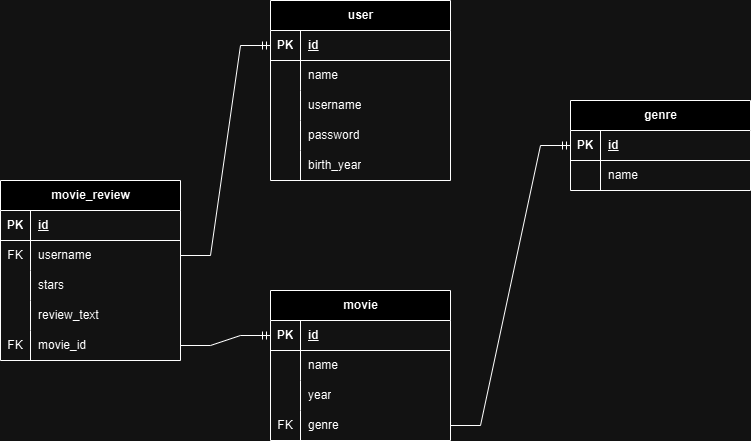

The diagram above was exported from draw.io. Its source (the exported page's mxGraphModel, read from the mxfile embedded in the PNG):
<mxGraphModel dx="794" dy="458" grid="1" gridSize="10" guides="1" tooltips="1" connect="1" arrows="1" fold="1" page="1" pageScale="1" pageWidth="827" pageHeight="1169" math="0" shadow="0">
  <root>
    <mxCell id="0" />
    <mxCell id="1" parent="0" />
    <mxCell id="jZj8kgq4M5ZM2AxN9fz5-1" value="movie" style="shape=table;startSize=30;container=1;collapsible=1;childLayout=tableLayout;fixedRows=1;rowLines=0;fontStyle=1;align=center;resizeLast=1;html=1;" parent="1" vertex="1">
      <mxGeometry x="380" y="480" width="180" height="150" as="geometry" />
    </mxCell>
    <mxCell id="jZj8kgq4M5ZM2AxN9fz5-2" value="" style="shape=tableRow;horizontal=0;startSize=0;swimlaneHead=0;swimlaneBody=0;fillColor=none;collapsible=0;dropTarget=0;points=[[0,0.5],[1,0.5]];portConstraint=eastwest;top=0;left=0;right=0;bottom=1;" parent="jZj8kgq4M5ZM2AxN9fz5-1" vertex="1">
      <mxGeometry y="30" width="180" height="30" as="geometry" />
    </mxCell>
    <mxCell id="jZj8kgq4M5ZM2AxN9fz5-3" value="PK" style="shape=partialRectangle;connectable=0;fillColor=none;top=0;left=0;bottom=0;right=0;fontStyle=1;overflow=hidden;whiteSpace=wrap;html=1;" parent="jZj8kgq4M5ZM2AxN9fz5-2" vertex="1">
      <mxGeometry width="30" height="30" as="geometry">
        <mxRectangle width="30" height="30" as="alternateBounds" />
      </mxGeometry>
    </mxCell>
    <mxCell id="jZj8kgq4M5ZM2AxN9fz5-4" value="id" style="shape=partialRectangle;connectable=0;fillColor=none;top=0;left=0;bottom=0;right=0;align=left;spacingLeft=6;fontStyle=5;overflow=hidden;whiteSpace=wrap;html=1;" parent="jZj8kgq4M5ZM2AxN9fz5-2" vertex="1">
      <mxGeometry x="30" width="150" height="30" as="geometry">
        <mxRectangle width="150" height="30" as="alternateBounds" />
      </mxGeometry>
    </mxCell>
    <mxCell id="jZj8kgq4M5ZM2AxN9fz5-5" value="" style="shape=tableRow;horizontal=0;startSize=0;swimlaneHead=0;swimlaneBody=0;fillColor=none;collapsible=0;dropTarget=0;points=[[0,0.5],[1,0.5]];portConstraint=eastwest;top=0;left=0;right=0;bottom=0;" parent="jZj8kgq4M5ZM2AxN9fz5-1" vertex="1">
      <mxGeometry y="60" width="180" height="30" as="geometry" />
    </mxCell>
    <mxCell id="jZj8kgq4M5ZM2AxN9fz5-6" value="" style="shape=partialRectangle;connectable=0;fillColor=none;top=0;left=0;bottom=0;right=0;editable=1;overflow=hidden;whiteSpace=wrap;html=1;" parent="jZj8kgq4M5ZM2AxN9fz5-5" vertex="1">
      <mxGeometry width="30" height="30" as="geometry">
        <mxRectangle width="30" height="30" as="alternateBounds" />
      </mxGeometry>
    </mxCell>
    <mxCell id="jZj8kgq4M5ZM2AxN9fz5-7" value="name" style="shape=partialRectangle;connectable=0;fillColor=none;top=0;left=0;bottom=0;right=0;align=left;spacingLeft=6;overflow=hidden;whiteSpace=wrap;html=1;" parent="jZj8kgq4M5ZM2AxN9fz5-5" vertex="1">
      <mxGeometry x="30" width="150" height="30" as="geometry">
        <mxRectangle width="150" height="30" as="alternateBounds" />
      </mxGeometry>
    </mxCell>
    <mxCell id="jZj8kgq4M5ZM2AxN9fz5-8" value="" style="shape=tableRow;horizontal=0;startSize=0;swimlaneHead=0;swimlaneBody=0;fillColor=none;collapsible=0;dropTarget=0;points=[[0,0.5],[1,0.5]];portConstraint=eastwest;top=0;left=0;right=0;bottom=0;" parent="jZj8kgq4M5ZM2AxN9fz5-1" vertex="1">
      <mxGeometry y="90" width="180" height="30" as="geometry" />
    </mxCell>
    <mxCell id="jZj8kgq4M5ZM2AxN9fz5-9" value="" style="shape=partialRectangle;connectable=0;fillColor=none;top=0;left=0;bottom=0;right=0;editable=1;overflow=hidden;whiteSpace=wrap;html=1;" parent="jZj8kgq4M5ZM2AxN9fz5-8" vertex="1">
      <mxGeometry width="30" height="30" as="geometry">
        <mxRectangle width="30" height="30" as="alternateBounds" />
      </mxGeometry>
    </mxCell>
    <mxCell id="jZj8kgq4M5ZM2AxN9fz5-10" value="year" style="shape=partialRectangle;connectable=0;fillColor=none;top=0;left=0;bottom=0;right=0;align=left;spacingLeft=6;overflow=hidden;whiteSpace=wrap;html=1;" parent="jZj8kgq4M5ZM2AxN9fz5-8" vertex="1">
      <mxGeometry x="30" width="150" height="30" as="geometry">
        <mxRectangle width="150" height="30" as="alternateBounds" />
      </mxGeometry>
    </mxCell>
    <mxCell id="jZj8kgq4M5ZM2AxN9fz5-11" value="" style="shape=tableRow;horizontal=0;startSize=0;swimlaneHead=0;swimlaneBody=0;fillColor=none;collapsible=0;dropTarget=0;points=[[0,0.5],[1,0.5]];portConstraint=eastwest;top=0;left=0;right=0;bottom=0;" parent="jZj8kgq4M5ZM2AxN9fz5-1" vertex="1">
      <mxGeometry y="120" width="180" height="30" as="geometry" />
    </mxCell>
    <mxCell id="jZj8kgq4M5ZM2AxN9fz5-12" value="FK" style="shape=partialRectangle;connectable=0;fillColor=none;top=0;left=0;bottom=0;right=0;editable=1;overflow=hidden;whiteSpace=wrap;html=1;" parent="jZj8kgq4M5ZM2AxN9fz5-11" vertex="1">
      <mxGeometry width="30" height="30" as="geometry">
        <mxRectangle width="30" height="30" as="alternateBounds" />
      </mxGeometry>
    </mxCell>
    <mxCell id="jZj8kgq4M5ZM2AxN9fz5-13" value="genre" style="shape=partialRectangle;connectable=0;fillColor=none;top=0;left=0;bottom=0;right=0;align=left;spacingLeft=6;overflow=hidden;whiteSpace=wrap;html=1;" parent="jZj8kgq4M5ZM2AxN9fz5-11" vertex="1">
      <mxGeometry x="30" width="150" height="30" as="geometry">
        <mxRectangle width="150" height="30" as="alternateBounds" />
      </mxGeometry>
    </mxCell>
    <mxCell id="jZj8kgq4M5ZM2AxN9fz5-14" value="genre" style="shape=table;startSize=30;container=1;collapsible=1;childLayout=tableLayout;fixedRows=1;rowLines=0;fontStyle=1;align=center;resizeLast=1;html=1;" parent="1" vertex="1">
      <mxGeometry x="680" y="290" width="180" height="90" as="geometry" />
    </mxCell>
    <mxCell id="jZj8kgq4M5ZM2AxN9fz5-15" value="" style="shape=tableRow;horizontal=0;startSize=0;swimlaneHead=0;swimlaneBody=0;fillColor=none;collapsible=0;dropTarget=0;points=[[0,0.5],[1,0.5]];portConstraint=eastwest;top=0;left=0;right=0;bottom=1;" parent="jZj8kgq4M5ZM2AxN9fz5-14" vertex="1">
      <mxGeometry y="30" width="180" height="30" as="geometry" />
    </mxCell>
    <mxCell id="jZj8kgq4M5ZM2AxN9fz5-16" value="PK" style="shape=partialRectangle;connectable=0;fillColor=none;top=0;left=0;bottom=0;right=0;fontStyle=1;overflow=hidden;whiteSpace=wrap;html=1;" parent="jZj8kgq4M5ZM2AxN9fz5-15" vertex="1">
      <mxGeometry width="30" height="30" as="geometry">
        <mxRectangle width="30" height="30" as="alternateBounds" />
      </mxGeometry>
    </mxCell>
    <mxCell id="jZj8kgq4M5ZM2AxN9fz5-17" value="id" style="shape=partialRectangle;connectable=0;fillColor=none;top=0;left=0;bottom=0;right=0;align=left;spacingLeft=6;fontStyle=5;overflow=hidden;whiteSpace=wrap;html=1;" parent="jZj8kgq4M5ZM2AxN9fz5-15" vertex="1">
      <mxGeometry x="30" width="150" height="30" as="geometry">
        <mxRectangle width="150" height="30" as="alternateBounds" />
      </mxGeometry>
    </mxCell>
    <mxCell id="jZj8kgq4M5ZM2AxN9fz5-18" value="" style="shape=tableRow;horizontal=0;startSize=0;swimlaneHead=0;swimlaneBody=0;fillColor=none;collapsible=0;dropTarget=0;points=[[0,0.5],[1,0.5]];portConstraint=eastwest;top=0;left=0;right=0;bottom=0;" parent="jZj8kgq4M5ZM2AxN9fz5-14" vertex="1">
      <mxGeometry y="60" width="180" height="30" as="geometry" />
    </mxCell>
    <mxCell id="jZj8kgq4M5ZM2AxN9fz5-19" value="" style="shape=partialRectangle;connectable=0;fillColor=none;top=0;left=0;bottom=0;right=0;editable=1;overflow=hidden;whiteSpace=wrap;html=1;" parent="jZj8kgq4M5ZM2AxN9fz5-18" vertex="1">
      <mxGeometry width="30" height="30" as="geometry">
        <mxRectangle width="30" height="30" as="alternateBounds" />
      </mxGeometry>
    </mxCell>
    <mxCell id="jZj8kgq4M5ZM2AxN9fz5-20" value="name" style="shape=partialRectangle;connectable=0;fillColor=none;top=0;left=0;bottom=0;right=0;align=left;spacingLeft=6;overflow=hidden;whiteSpace=wrap;html=1;" parent="jZj8kgq4M5ZM2AxN9fz5-18" vertex="1">
      <mxGeometry x="30" width="150" height="30" as="geometry">
        <mxRectangle width="150" height="30" as="alternateBounds" />
      </mxGeometry>
    </mxCell>
    <mxCell id="jZj8kgq4M5ZM2AxN9fz5-28" value="user" style="shape=table;startSize=30;container=1;collapsible=1;childLayout=tableLayout;fixedRows=1;rowLines=0;fontStyle=1;align=center;resizeLast=1;html=1;" parent="1" vertex="1">
      <mxGeometry x="380" y="190" width="180" height="180" as="geometry" />
    </mxCell>
    <mxCell id="jZj8kgq4M5ZM2AxN9fz5-29" value="" style="shape=tableRow;horizontal=0;startSize=0;swimlaneHead=0;swimlaneBody=0;fillColor=none;collapsible=0;dropTarget=0;points=[[0,0.5],[1,0.5]];portConstraint=eastwest;top=0;left=0;right=0;bottom=1;" parent="jZj8kgq4M5ZM2AxN9fz5-28" vertex="1">
      <mxGeometry y="30" width="180" height="30" as="geometry" />
    </mxCell>
    <mxCell id="jZj8kgq4M5ZM2AxN9fz5-30" value="PK" style="shape=partialRectangle;connectable=0;fillColor=none;top=0;left=0;bottom=0;right=0;fontStyle=1;overflow=hidden;whiteSpace=wrap;html=1;" parent="jZj8kgq4M5ZM2AxN9fz5-29" vertex="1">
      <mxGeometry width="30" height="30" as="geometry">
        <mxRectangle width="30" height="30" as="alternateBounds" />
      </mxGeometry>
    </mxCell>
    <mxCell id="jZj8kgq4M5ZM2AxN9fz5-31" value="id" style="shape=partialRectangle;connectable=0;fillColor=none;top=0;left=0;bottom=0;right=0;align=left;spacingLeft=6;fontStyle=5;overflow=hidden;whiteSpace=wrap;html=1;" parent="jZj8kgq4M5ZM2AxN9fz5-29" vertex="1">
      <mxGeometry x="30" width="150" height="30" as="geometry">
        <mxRectangle width="150" height="30" as="alternateBounds" />
      </mxGeometry>
    </mxCell>
    <mxCell id="jZj8kgq4M5ZM2AxN9fz5-32" value="" style="shape=tableRow;horizontal=0;startSize=0;swimlaneHead=0;swimlaneBody=0;fillColor=none;collapsible=0;dropTarget=0;points=[[0,0.5],[1,0.5]];portConstraint=eastwest;top=0;left=0;right=0;bottom=0;" parent="jZj8kgq4M5ZM2AxN9fz5-28" vertex="1">
      <mxGeometry y="60" width="180" height="30" as="geometry" />
    </mxCell>
    <mxCell id="jZj8kgq4M5ZM2AxN9fz5-33" value="" style="shape=partialRectangle;connectable=0;fillColor=none;top=0;left=0;bottom=0;right=0;editable=1;overflow=hidden;whiteSpace=wrap;html=1;" parent="jZj8kgq4M5ZM2AxN9fz5-32" vertex="1">
      <mxGeometry width="30" height="30" as="geometry">
        <mxRectangle width="30" height="30" as="alternateBounds" />
      </mxGeometry>
    </mxCell>
    <mxCell id="jZj8kgq4M5ZM2AxN9fz5-34" value="name" style="shape=partialRectangle;connectable=0;fillColor=none;top=0;left=0;bottom=0;right=0;align=left;spacingLeft=6;overflow=hidden;whiteSpace=wrap;html=1;" parent="jZj8kgq4M5ZM2AxN9fz5-32" vertex="1">
      <mxGeometry x="30" width="150" height="30" as="geometry">
        <mxRectangle width="150" height="30" as="alternateBounds" />
      </mxGeometry>
    </mxCell>
    <mxCell id="jZj8kgq4M5ZM2AxN9fz5-35" value="" style="shape=tableRow;horizontal=0;startSize=0;swimlaneHead=0;swimlaneBody=0;fillColor=none;collapsible=0;dropTarget=0;points=[[0,0.5],[1,0.5]];portConstraint=eastwest;top=0;left=0;right=0;bottom=0;" parent="jZj8kgq4M5ZM2AxN9fz5-28" vertex="1">
      <mxGeometry y="90" width="180" height="30" as="geometry" />
    </mxCell>
    <mxCell id="jZj8kgq4M5ZM2AxN9fz5-36" value="" style="shape=partialRectangle;connectable=0;fillColor=none;top=0;left=0;bottom=0;right=0;editable=1;overflow=hidden;whiteSpace=wrap;html=1;" parent="jZj8kgq4M5ZM2AxN9fz5-35" vertex="1">
      <mxGeometry width="30" height="30" as="geometry">
        <mxRectangle width="30" height="30" as="alternateBounds" />
      </mxGeometry>
    </mxCell>
    <mxCell id="jZj8kgq4M5ZM2AxN9fz5-37" value="username" style="shape=partialRectangle;connectable=0;fillColor=none;top=0;left=0;bottom=0;right=0;align=left;spacingLeft=6;overflow=hidden;whiteSpace=wrap;html=1;" parent="jZj8kgq4M5ZM2AxN9fz5-35" vertex="1">
      <mxGeometry x="30" width="150" height="30" as="geometry">
        <mxRectangle width="150" height="30" as="alternateBounds" />
      </mxGeometry>
    </mxCell>
    <mxCell id="jZj8kgq4M5ZM2AxN9fz5-38" value="" style="shape=tableRow;horizontal=0;startSize=0;swimlaneHead=0;swimlaneBody=0;fillColor=none;collapsible=0;dropTarget=0;points=[[0,0.5],[1,0.5]];portConstraint=eastwest;top=0;left=0;right=0;bottom=0;" parent="jZj8kgq4M5ZM2AxN9fz5-28" vertex="1">
      <mxGeometry y="120" width="180" height="30" as="geometry" />
    </mxCell>
    <mxCell id="jZj8kgq4M5ZM2AxN9fz5-39" value="" style="shape=partialRectangle;connectable=0;fillColor=none;top=0;left=0;bottom=0;right=0;editable=1;overflow=hidden;whiteSpace=wrap;html=1;" parent="jZj8kgq4M5ZM2AxN9fz5-38" vertex="1">
      <mxGeometry width="30" height="30" as="geometry">
        <mxRectangle width="30" height="30" as="alternateBounds" />
      </mxGeometry>
    </mxCell>
    <mxCell id="jZj8kgq4M5ZM2AxN9fz5-40" value="password" style="shape=partialRectangle;connectable=0;fillColor=none;top=0;left=0;bottom=0;right=0;align=left;spacingLeft=6;overflow=hidden;whiteSpace=wrap;html=1;" parent="jZj8kgq4M5ZM2AxN9fz5-38" vertex="1">
      <mxGeometry x="30" width="150" height="30" as="geometry">
        <mxRectangle width="150" height="30" as="alternateBounds" />
      </mxGeometry>
    </mxCell>
    <mxCell id="jZj8kgq4M5ZM2AxN9fz5-41" value="" style="shape=tableRow;horizontal=0;startSize=0;swimlaneHead=0;swimlaneBody=0;fillColor=none;collapsible=0;dropTarget=0;points=[[0,0.5],[1,0.5]];portConstraint=eastwest;top=0;left=0;right=0;bottom=0;" parent="jZj8kgq4M5ZM2AxN9fz5-28" vertex="1">
      <mxGeometry y="150" width="180" height="30" as="geometry" />
    </mxCell>
    <mxCell id="jZj8kgq4M5ZM2AxN9fz5-42" value="" style="shape=partialRectangle;connectable=0;fillColor=none;top=0;left=0;bottom=0;right=0;editable=1;overflow=hidden;whiteSpace=wrap;html=1;" parent="jZj8kgq4M5ZM2AxN9fz5-41" vertex="1">
      <mxGeometry width="30" height="30" as="geometry">
        <mxRectangle width="30" height="30" as="alternateBounds" />
      </mxGeometry>
    </mxCell>
    <mxCell id="jZj8kgq4M5ZM2AxN9fz5-43" value="birth_year" style="shape=partialRectangle;connectable=0;fillColor=none;top=0;left=0;bottom=0;right=0;align=left;spacingLeft=6;overflow=hidden;whiteSpace=wrap;html=1;" parent="jZj8kgq4M5ZM2AxN9fz5-41" vertex="1">
      <mxGeometry x="30" width="150" height="30" as="geometry">
        <mxRectangle width="150" height="30" as="alternateBounds" />
      </mxGeometry>
    </mxCell>
    <mxCell id="jZj8kgq4M5ZM2AxN9fz5-44" value="movie_review" style="shape=table;startSize=30;container=1;collapsible=1;childLayout=tableLayout;fixedRows=1;rowLines=0;fontStyle=1;align=center;resizeLast=1;html=1;" parent="1" vertex="1">
      <mxGeometry x="110" y="370" width="180" height="180" as="geometry" />
    </mxCell>
    <mxCell id="jZj8kgq4M5ZM2AxN9fz5-45" value="" style="shape=tableRow;horizontal=0;startSize=0;swimlaneHead=0;swimlaneBody=0;fillColor=none;collapsible=0;dropTarget=0;points=[[0,0.5],[1,0.5]];portConstraint=eastwest;top=0;left=0;right=0;bottom=1;" parent="jZj8kgq4M5ZM2AxN9fz5-44" vertex="1">
      <mxGeometry y="30" width="180" height="30" as="geometry" />
    </mxCell>
    <mxCell id="jZj8kgq4M5ZM2AxN9fz5-46" value="PK" style="shape=partialRectangle;connectable=0;fillColor=none;top=0;left=0;bottom=0;right=0;fontStyle=1;overflow=hidden;whiteSpace=wrap;html=1;" parent="jZj8kgq4M5ZM2AxN9fz5-45" vertex="1">
      <mxGeometry width="30" height="30" as="geometry">
        <mxRectangle width="30" height="30" as="alternateBounds" />
      </mxGeometry>
    </mxCell>
    <mxCell id="jZj8kgq4M5ZM2AxN9fz5-47" value="id" style="shape=partialRectangle;connectable=0;fillColor=none;top=0;left=0;bottom=0;right=0;align=left;spacingLeft=6;fontStyle=5;overflow=hidden;whiteSpace=wrap;html=1;" parent="jZj8kgq4M5ZM2AxN9fz5-45" vertex="1">
      <mxGeometry x="30" width="150" height="30" as="geometry">
        <mxRectangle width="150" height="30" as="alternateBounds" />
      </mxGeometry>
    </mxCell>
    <mxCell id="jZj8kgq4M5ZM2AxN9fz5-48" value="" style="shape=tableRow;horizontal=0;startSize=0;swimlaneHead=0;swimlaneBody=0;fillColor=none;collapsible=0;dropTarget=0;points=[[0,0.5],[1,0.5]];portConstraint=eastwest;top=0;left=0;right=0;bottom=0;" parent="jZj8kgq4M5ZM2AxN9fz5-44" vertex="1">
      <mxGeometry y="60" width="180" height="30" as="geometry" />
    </mxCell>
    <mxCell id="jZj8kgq4M5ZM2AxN9fz5-49" value="FK" style="shape=partialRectangle;connectable=0;fillColor=none;top=0;left=0;bottom=0;right=0;editable=1;overflow=hidden;whiteSpace=wrap;html=1;" parent="jZj8kgq4M5ZM2AxN9fz5-48" vertex="1">
      <mxGeometry width="30" height="30" as="geometry">
        <mxRectangle width="30" height="30" as="alternateBounds" />
      </mxGeometry>
    </mxCell>
    <mxCell id="jZj8kgq4M5ZM2AxN9fz5-50" value="username" style="shape=partialRectangle;connectable=0;fillColor=none;top=0;left=0;bottom=0;right=0;align=left;spacingLeft=6;overflow=hidden;whiteSpace=wrap;html=1;" parent="jZj8kgq4M5ZM2AxN9fz5-48" vertex="1">
      <mxGeometry x="30" width="150" height="30" as="geometry">
        <mxRectangle width="150" height="30" as="alternateBounds" />
      </mxGeometry>
    </mxCell>
    <mxCell id="jZj8kgq4M5ZM2AxN9fz5-51" value="" style="shape=tableRow;horizontal=0;startSize=0;swimlaneHead=0;swimlaneBody=0;fillColor=none;collapsible=0;dropTarget=0;points=[[0,0.5],[1,0.5]];portConstraint=eastwest;top=0;left=0;right=0;bottom=0;" parent="jZj8kgq4M5ZM2AxN9fz5-44" vertex="1">
      <mxGeometry y="90" width="180" height="30" as="geometry" />
    </mxCell>
    <mxCell id="jZj8kgq4M5ZM2AxN9fz5-52" value="" style="shape=partialRectangle;connectable=0;fillColor=none;top=0;left=0;bottom=0;right=0;editable=1;overflow=hidden;whiteSpace=wrap;html=1;" parent="jZj8kgq4M5ZM2AxN9fz5-51" vertex="1">
      <mxGeometry width="30" height="30" as="geometry">
        <mxRectangle width="30" height="30" as="alternateBounds" />
      </mxGeometry>
    </mxCell>
    <mxCell id="jZj8kgq4M5ZM2AxN9fz5-53" value="stars" style="shape=partialRectangle;connectable=0;fillColor=none;top=0;left=0;bottom=0;right=0;align=left;spacingLeft=6;overflow=hidden;whiteSpace=wrap;html=1;" parent="jZj8kgq4M5ZM2AxN9fz5-51" vertex="1">
      <mxGeometry x="30" width="150" height="30" as="geometry">
        <mxRectangle width="150" height="30" as="alternateBounds" />
      </mxGeometry>
    </mxCell>
    <mxCell id="jZj8kgq4M5ZM2AxN9fz5-54" value="" style="shape=tableRow;horizontal=0;startSize=0;swimlaneHead=0;swimlaneBody=0;fillColor=none;collapsible=0;dropTarget=0;points=[[0,0.5],[1,0.5]];portConstraint=eastwest;top=0;left=0;right=0;bottom=0;" parent="jZj8kgq4M5ZM2AxN9fz5-44" vertex="1">
      <mxGeometry y="120" width="180" height="30" as="geometry" />
    </mxCell>
    <mxCell id="jZj8kgq4M5ZM2AxN9fz5-55" value="" style="shape=partialRectangle;connectable=0;fillColor=none;top=0;left=0;bottom=0;right=0;editable=1;overflow=hidden;whiteSpace=wrap;html=1;" parent="jZj8kgq4M5ZM2AxN9fz5-54" vertex="1">
      <mxGeometry width="30" height="30" as="geometry">
        <mxRectangle width="30" height="30" as="alternateBounds" />
      </mxGeometry>
    </mxCell>
    <mxCell id="jZj8kgq4M5ZM2AxN9fz5-56" value="review_text" style="shape=partialRectangle;connectable=0;fillColor=none;top=0;left=0;bottom=0;right=0;align=left;spacingLeft=6;overflow=hidden;whiteSpace=wrap;html=1;" parent="jZj8kgq4M5ZM2AxN9fz5-54" vertex="1">
      <mxGeometry x="30" width="150" height="30" as="geometry">
        <mxRectangle width="150" height="30" as="alternateBounds" />
      </mxGeometry>
    </mxCell>
    <mxCell id="jZj8kgq4M5ZM2AxN9fz5-57" value="" style="shape=tableRow;horizontal=0;startSize=0;swimlaneHead=0;swimlaneBody=0;fillColor=none;collapsible=0;dropTarget=0;points=[[0,0.5],[1,0.5]];portConstraint=eastwest;top=0;left=0;right=0;bottom=0;" parent="jZj8kgq4M5ZM2AxN9fz5-44" vertex="1">
      <mxGeometry y="150" width="180" height="30" as="geometry" />
    </mxCell>
    <mxCell id="jZj8kgq4M5ZM2AxN9fz5-58" value="FK" style="shape=partialRectangle;connectable=0;fillColor=none;top=0;left=0;bottom=0;right=0;editable=1;overflow=hidden;whiteSpace=wrap;html=1;" parent="jZj8kgq4M5ZM2AxN9fz5-57" vertex="1">
      <mxGeometry width="30" height="30" as="geometry">
        <mxRectangle width="30" height="30" as="alternateBounds" />
      </mxGeometry>
    </mxCell>
    <mxCell id="jZj8kgq4M5ZM2AxN9fz5-59" value="movie_id" style="shape=partialRectangle;connectable=0;fillColor=none;top=0;left=0;bottom=0;right=0;align=left;spacingLeft=6;overflow=hidden;whiteSpace=wrap;html=1;" parent="jZj8kgq4M5ZM2AxN9fz5-57" vertex="1">
      <mxGeometry x="30" width="150" height="30" as="geometry">
        <mxRectangle width="150" height="30" as="alternateBounds" />
      </mxGeometry>
    </mxCell>
    <mxCell id="jZj8kgq4M5ZM2AxN9fz5-61" value="" style="edgeStyle=entityRelationEdgeStyle;fontSize=12;html=1;endArrow=ERmandOne;rounded=0;exitX=1;exitY=0.5;exitDx=0;exitDy=0;entryX=0;entryY=0.5;entryDx=0;entryDy=0;" parent="1" source="jZj8kgq4M5ZM2AxN9fz5-57" target="jZj8kgq4M5ZM2AxN9fz5-2" edge="1">
      <mxGeometry width="100" height="100" relative="1" as="geometry">
        <mxPoint x="450" y="460" as="sourcePoint" />
        <mxPoint x="550" y="360" as="targetPoint" />
      </mxGeometry>
    </mxCell>
    <mxCell id="jZj8kgq4M5ZM2AxN9fz5-63" value="" style="edgeStyle=entityRelationEdgeStyle;fontSize=12;html=1;endArrow=ERmandOne;rounded=0;exitX=1;exitY=0.5;exitDx=0;exitDy=0;entryX=0;entryY=0.5;entryDx=0;entryDy=0;" parent="1" source="jZj8kgq4M5ZM2AxN9fz5-11" target="jZj8kgq4M5ZM2AxN9fz5-15" edge="1">
      <mxGeometry width="100" height="100" relative="1" as="geometry">
        <mxPoint x="450" y="460" as="sourcePoint" />
        <mxPoint x="550" y="360" as="targetPoint" />
      </mxGeometry>
    </mxCell>
    <mxCell id="xpxd47waPZb_cxU2gExA-28" value="" style="edgeStyle=entityRelationEdgeStyle;fontSize=12;html=1;endArrow=ERmandOne;rounded=0;exitX=1;exitY=0.5;exitDx=0;exitDy=0;entryX=0;entryY=0.5;entryDx=0;entryDy=0;" parent="1" source="jZj8kgq4M5ZM2AxN9fz5-48" target="jZj8kgq4M5ZM2AxN9fz5-29" edge="1">
      <mxGeometry width="100" height="100" relative="1" as="geometry">
        <mxPoint x="370" y="470" as="sourcePoint" />
        <mxPoint x="470" y="370" as="targetPoint" />
      </mxGeometry>
    </mxCell>
  </root>
</mxGraphModel>